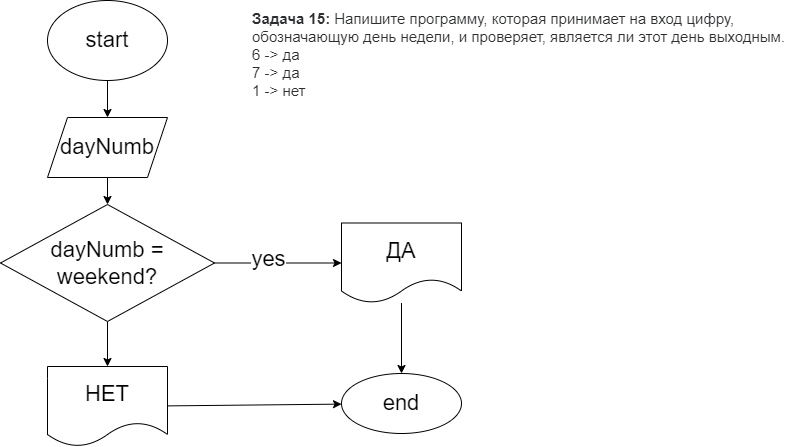

The diagram above was exported from draw.io. Its source (the exported page's mxGraphModel, read from the mxfile embedded in the PNG):
<mxGraphModel dx="1416" dy="422" grid="0" gridSize="10" guides="1" tooltips="1" connect="1" arrows="1" fold="1" page="0" pageScale="1" pageWidth="827" pageHeight="1169" math="0" shadow="0">
  <root>
    <mxCell id="0" />
    <mxCell id="1" parent="0" />
    <mxCell id="7" value="" style="edgeStyle=none;html=1;fontSize=22;" edge="1" parent="1" source="2" target="6">
      <mxGeometry relative="1" as="geometry" />
    </mxCell>
    <mxCell id="2" value="start" style="ellipse;whiteSpace=wrap;html=1;fontSize=22;" vertex="1" parent="1">
      <mxGeometry x="40" y="20" width="120" height="80" as="geometry" />
    </mxCell>
    <mxCell id="3" value="&lt;p style=&quot;box-sizing: border-box; margin: 0px; font-weight: 400; color: rgb(44, 45, 48); font-family: roboto, &amp;quot;san francisco&amp;quot;, &amp;quot;helvetica neue&amp;quot;, helvetica, arial; font-size: 15px; font-style: normal; letter-spacing: normal; text-indent: 0px; text-transform: none; word-spacing: 0px; background-color: rgb(255, 255, 255);&quot;&gt;&lt;strong style=&quot;box-sizing: border-box ; font-weight: 700&quot;&gt;Задача 15:&lt;/strong&gt;&lt;span&gt;&amp;nbsp;&lt;/span&gt;Напишите программу, которая принимает на вход цифру, обозначающую день недели, и проверяет, является ли этот день выходным.&lt;/p&gt;&lt;p style=&quot;box-sizing: border-box; margin: 0px; font-weight: 400; color: rgb(44, 45, 48); font-family: roboto, &amp;quot;san francisco&amp;quot;, &amp;quot;helvetica neue&amp;quot;, helvetica, arial; font-size: 15px; font-style: normal; letter-spacing: normal; text-indent: 0px; text-transform: none; word-spacing: 0px; background-color: rgb(255, 255, 255);&quot;&gt;6 -&amp;gt; да&lt;br style=&quot;box-sizing: border-box&quot;&gt;7 -&amp;gt; да&lt;br style=&quot;box-sizing: border-box&quot;&gt;1 -&amp;gt; нет&lt;/p&gt;" style="text;whiteSpace=wrap;html=1;fontSize=22;" vertex="1" parent="1">
      <mxGeometry x="242.99668701171873" y="23.003343505859377" width="540" height="170" as="geometry" />
    </mxCell>
    <mxCell id="9" value="" style="edgeStyle=none;html=1;fontSize=22;" edge="1" parent="1" source="6" target="8">
      <mxGeometry relative="1" as="geometry" />
    </mxCell>
    <mxCell id="6" value="dayNumb" style="shape=parallelogram;perimeter=parallelogramPerimeter;whiteSpace=wrap;html=1;fixedSize=1;fontSize=22;" vertex="1" parent="1">
      <mxGeometry x="40" y="137" width="120" height="60" as="geometry" />
    </mxCell>
    <mxCell id="11" value="" style="edgeStyle=none;html=1;fontSize=22;" edge="1" parent="1" source="8" target="10">
      <mxGeometry relative="1" as="geometry" />
    </mxCell>
    <mxCell id="12" value="yes" style="edgeLabel;html=1;align=center;verticalAlign=middle;resizable=0;points=[];fontSize=22;" vertex="1" connectable="0" parent="11">
      <mxGeometry x="-0.1654" y="4" relative="1" as="geometry">
        <mxPoint as="offset" />
      </mxGeometry>
    </mxCell>
    <mxCell id="14" value="" style="edgeStyle=none;html=1;fontSize=22;" edge="1" parent="1" source="8" target="13">
      <mxGeometry relative="1" as="geometry" />
    </mxCell>
    <mxCell id="8" value="dayNumb = weekend?" style="rhombus;whiteSpace=wrap;html=1;fontSize=22;" vertex="1" parent="1">
      <mxGeometry x="-7" y="224" width="214" height="117" as="geometry" />
    </mxCell>
    <mxCell id="17" value="" style="edgeStyle=none;html=1;fontSize=22;" edge="1" parent="1" source="10" target="15">
      <mxGeometry relative="1" as="geometry" />
    </mxCell>
    <mxCell id="10" value="ДА" style="shape=document;whiteSpace=wrap;html=1;boundedLbl=1;fontSize=22;" vertex="1" parent="1">
      <mxGeometry x="334" y="242.5" width="120" height="80" as="geometry" />
    </mxCell>
    <mxCell id="16" value="" style="edgeStyle=none;html=1;fontSize=22;" edge="1" parent="1" source="13" target="15">
      <mxGeometry relative="1" as="geometry" />
    </mxCell>
    <mxCell id="13" value="НЕТ" style="shape=document;whiteSpace=wrap;html=1;boundedLbl=1;fontSize=22;" vertex="1" parent="1">
      <mxGeometry x="40" y="386" width="120" height="80" as="geometry" />
    </mxCell>
    <mxCell id="15" value="end" style="ellipse;whiteSpace=wrap;html=1;fontSize=22;" vertex="1" parent="1">
      <mxGeometry x="334" y="393" width="120" height="60" as="geometry" />
    </mxCell>
  </root>
</mxGraphModel>